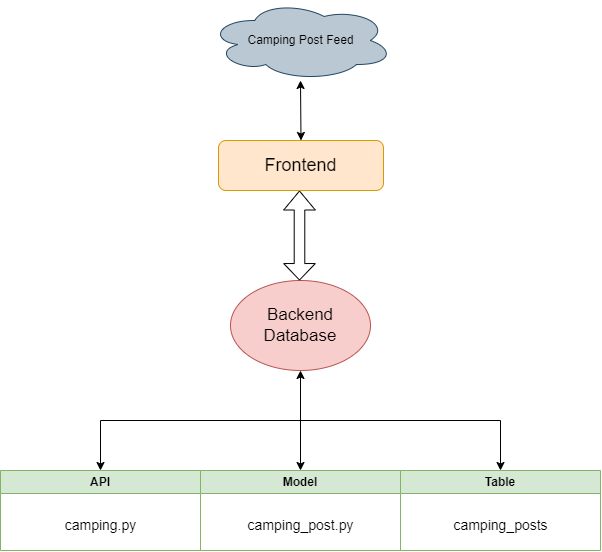

The diagram above was exported from draw.io. Its source (the exported page's mxGraphModel, read from the mxfile embedded in the PNG):
<mxGraphModel dx="1257" dy="643" grid="1" gridSize="10" guides="1" tooltips="1" connect="1" arrows="1" fold="1" page="1" pageScale="1" pageWidth="850" pageHeight="1100" math="0" shadow="0">
  <root>
    <mxCell id="0" />
    <mxCell id="1" parent="0" />
    <mxCell id="jDkHfn6r0TXYFsB7pGCN-3" value="API" style="swimlane;whiteSpace=wrap;html=1;fillColor=#d5e8d4;strokeColor=#82b366;" vertex="1" parent="1">
      <mxGeometry x="125" y="890" width="200" height="80" as="geometry" />
    </mxCell>
    <mxCell id="jDkHfn6r0TXYFsB7pGCN-7" value="&lt;font style=&quot;font-size: 14px;&quot;&gt;camping.py&lt;/font&gt;" style="text;html=1;align=center;verticalAlign=middle;resizable=0;points=[];autosize=1;strokeColor=none;fillColor=none;strokeWidth=8;" vertex="1" parent="jDkHfn6r0TXYFsB7pGCN-3">
      <mxGeometry x="50" y="40" width="100" height="30" as="geometry" />
    </mxCell>
    <mxCell id="jDkHfn6r0TXYFsB7pGCN-4" value="Model" style="swimlane;whiteSpace=wrap;html=1;fillColor=#d5e8d4;strokeColor=#82b366;" vertex="1" parent="1">
      <mxGeometry x="325" y="890" width="200" height="80" as="geometry" />
    </mxCell>
    <mxCell id="jDkHfn6r0TXYFsB7pGCN-8" value="&lt;font style=&quot;font-size: 14px;&quot;&gt;camping_post.py&lt;/font&gt;" style="text;html=1;align=center;verticalAlign=middle;resizable=0;points=[];autosize=1;strokeColor=none;fillColor=none;" vertex="1" parent="jDkHfn6r0TXYFsB7pGCN-4">
      <mxGeometry x="35" y="40" width="130" height="30" as="geometry" />
    </mxCell>
    <mxCell id="jDkHfn6r0TXYFsB7pGCN-5" value="Table" style="swimlane;whiteSpace=wrap;html=1;fillColor=#d5e8d4;strokeColor=#82b366;" vertex="1" parent="1">
      <mxGeometry x="525" y="890" width="200" height="80" as="geometry" />
    </mxCell>
    <mxCell id="jDkHfn6r0TXYFsB7pGCN-9" value="&lt;font style=&quot;font-size: 14px;&quot;&gt;camping_posts&lt;/font&gt;" style="text;html=1;align=center;verticalAlign=middle;resizable=0;points=[];autosize=1;strokeColor=none;fillColor=none;" vertex="1" parent="jDkHfn6r0TXYFsB7pGCN-5">
      <mxGeometry x="40" y="40" width="120" height="30" as="geometry" />
    </mxCell>
    <mxCell id="jDkHfn6r0TXYFsB7pGCN-11" value="" style="endArrow=classic;html=1;rounded=0;entryX=0.5;entryY=0;entryDx=0;entryDy=0;" edge="1" parent="1" target="jDkHfn6r0TXYFsB7pGCN-3">
      <mxGeometry width="50" height="50" relative="1" as="geometry">
        <mxPoint x="430" y="840" as="sourcePoint" />
        <mxPoint x="230" y="880" as="targetPoint" />
        <Array as="points">
          <mxPoint x="225" y="840" />
        </Array>
      </mxGeometry>
    </mxCell>
    <mxCell id="jDkHfn6r0TXYFsB7pGCN-12" value="" style="endArrow=classic;html=1;rounded=0;entryX=0.5;entryY=0;entryDx=0;entryDy=0;" edge="1" parent="1" target="jDkHfn6r0TXYFsB7pGCN-4">
      <mxGeometry width="50" height="50" relative="1" as="geometry">
        <mxPoint x="425" y="800" as="sourcePoint" />
        <mxPoint x="430" y="830" as="targetPoint" />
      </mxGeometry>
    </mxCell>
    <mxCell id="jDkHfn6r0TXYFsB7pGCN-13" value="" style="endArrow=classic;html=1;rounded=0;entryX=0.5;entryY=0;entryDx=0;entryDy=0;" edge="1" parent="1" target="jDkHfn6r0TXYFsB7pGCN-5">
      <mxGeometry width="50" height="50" relative="1" as="geometry">
        <mxPoint x="420" y="840" as="sourcePoint" />
        <mxPoint x="430" y="830" as="targetPoint" />
        <Array as="points">
          <mxPoint x="625" y="840" />
        </Array>
      </mxGeometry>
    </mxCell>
    <mxCell id="jDkHfn6r0TXYFsB7pGCN-14" value="" style="endArrow=classic;html=1;rounded=0;" edge="1" parent="1">
      <mxGeometry width="50" height="50" relative="1" as="geometry">
        <mxPoint x="425" y="840" as="sourcePoint" />
        <mxPoint x="425" y="790" as="targetPoint" />
      </mxGeometry>
    </mxCell>
    <mxCell id="jDkHfn6r0TXYFsB7pGCN-15" value="&lt;font style=&quot;font-size: 17px;&quot;&gt;Backend Database&lt;/font&gt;" style="ellipse;whiteSpace=wrap;html=1;fillColor=#f8cecc;strokeColor=#b85450;" vertex="1" parent="1">
      <mxGeometry x="355" y="700" width="140" height="90" as="geometry" />
    </mxCell>
    <mxCell id="jDkHfn6r0TXYFsB7pGCN-16" value="" style="shape=flexArrow;endArrow=classic;startArrow=classic;html=1;rounded=0;width=10.588235294117647;startSize=5.152941176470589;" edge="1" parent="1">
      <mxGeometry width="100" height="100" relative="1" as="geometry">
        <mxPoint x="424" y="700" as="sourcePoint" />
        <mxPoint x="424" y="610" as="targetPoint" />
      </mxGeometry>
    </mxCell>
    <mxCell id="jDkHfn6r0TXYFsB7pGCN-17" value="&lt;font style=&quot;font-size: 18px;&quot;&gt;Frontend&lt;/font&gt;" style="rounded=1;whiteSpace=wrap;html=1;fillColor=#ffe6cc;strokeColor=#d79b00;" vertex="1" parent="1">
      <mxGeometry x="343" y="560" width="165" height="50" as="geometry" />
    </mxCell>
    <mxCell id="jDkHfn6r0TXYFsB7pGCN-19" value="Camping Post Feed" style="ellipse;shape=cloud;whiteSpace=wrap;html=1;fillColor=#bac8d3;strokeColor=#23445d;" vertex="1" parent="1">
      <mxGeometry x="333" y="420" width="185" height="80" as="geometry" />
    </mxCell>
    <mxCell id="jDkHfn6r0TXYFsB7pGCN-22" value="" style="endArrow=classic;startArrow=classic;html=1;rounded=0;exitX=0.5;exitY=0;exitDx=0;exitDy=0;" edge="1" parent="1" source="jDkHfn6r0TXYFsB7pGCN-17">
      <mxGeometry width="50" height="50" relative="1" as="geometry">
        <mxPoint x="425" y="570" as="sourcePoint" />
        <mxPoint x="425" y="500" as="targetPoint" />
      </mxGeometry>
    </mxCell>
  </root>
</mxGraphModel>